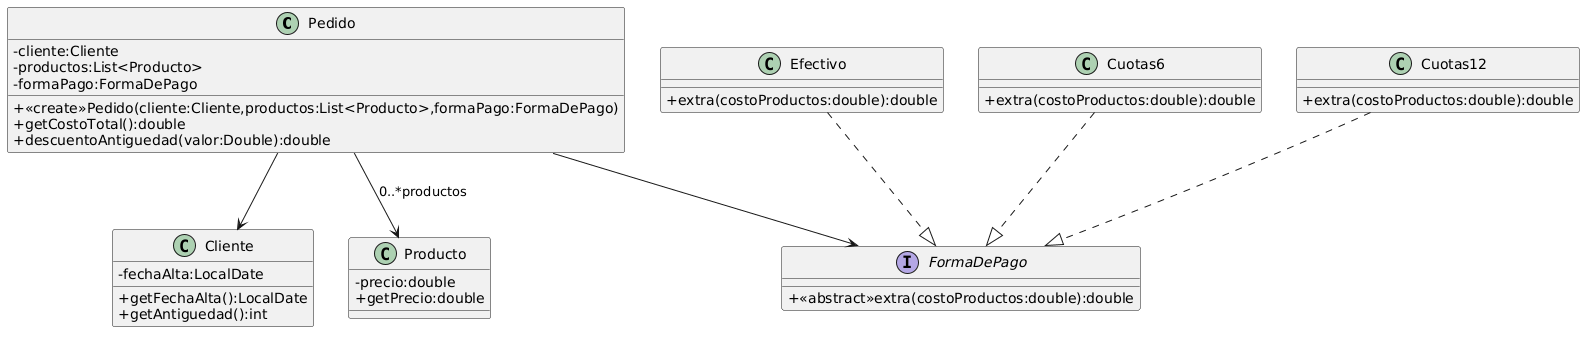

The diagram above was rendered by PlantUML. Its source (embedded in the PNG):
@startuml
skinparam classAttributeIconSize 0
class Pedido{
-cliente:Cliente
-productos:List<Producto>
-formaPago:FormaDePago

+<<create>>Pedido(cliente:Cliente,productos:List<Producto>,formaPago:FormaDePago)
+getCostoTotal():double
+descuentoAntiguedad(valor:Double):double
}

class Cliente{
-fechaAlta:LocalDate

+getFechaAlta():LocalDate
+getAntiguedad():int
}

class Producto{
-precio:double
+getPrecio:double
}

Interface FormaDePago{
+<<abstract>>extra(costoProductos:double):double
}

class Efectivo{
+extra(costoProductos:double):double
}

class Cuotas6{
+extra(costoProductos:double):double
}

class Cuotas12{
+extra(costoProductos:double):double
}

Pedido-->Producto:0..*productos
Pedido-->Cliente
Pedido-->FormaDePago
Efectivo..|>FormaDePago
Cuotas6..|>FormaDePago
Cuotas12..|>FormaDePago
@enduml